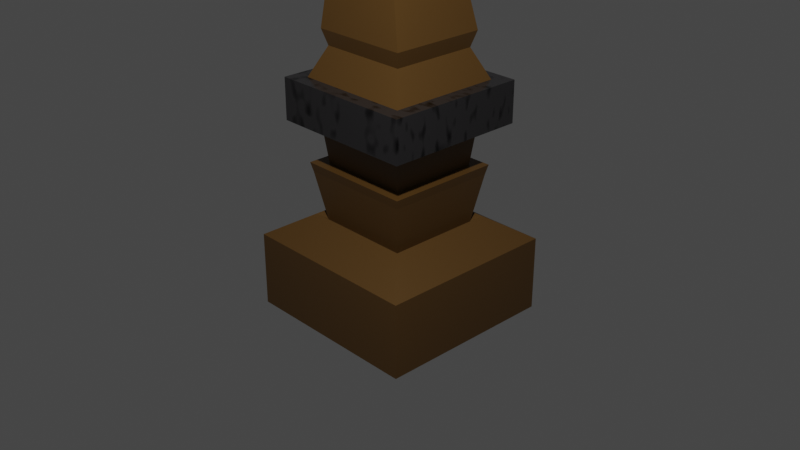 # Source: wall_seprator.blend  (saved by Blender 3.4.6; exported with 4.5.12 LTS)
import bpy
from mathutils import Matrix  # noqa: F401  (used for matrix-valued properties, if any)

bpy.ops.wm.read_factory_settings(use_empty=True)
scene = bpy.context.scene
scene.name = 'Scene'

# ---- collections
col_collection = bpy.data.collections.new('Collection'); scene.collection.children.link(col_collection)

# ---- materials (node trees are filled in below, after node groups)
mat_material_001 = bpy.data.materials.new('Material.001')
mat_material_001.use_transparent_shadow = False
mat_material_002 = bpy.data.materials.new('Material.002')
mat_material_002.use_transparent_shadow = False

# ---- material node trees
mat_material_001.use_nodes = True; mat_material_001.node_tree.nodes.clear()
_N = mat_material_001.node_tree.nodes; _L = mat_material_001.node_tree.links
n0 = _N.new('ShaderNodeBsdfPrincipled'); n0.name = 'Principled BSDF'; n0.location = (10, 300)
n0.distribution = 'GGX'
n0.subsurface_method = 'RANDOM_WALK_SKIN'
n0.inputs[0].default_value = (0.1116, 0.05568, 0.01206, 1.0)
n0.inputs[3].default_value = 1.45
n0.inputs[27].default_value = (0.0, 0.0, 0.0, 1.0)
n0.inputs[28].default_value = 1.0
n1 = _N.new('ShaderNodeOutputMaterial'); n1.name = 'Material Output'; n1.location = (300, 300)
_L.new(n0.outputs[0], n1.inputs[0])
n1.is_active_output = True
mat_material_002.use_nodes = True; mat_material_002.node_tree.nodes.clear()
_N = mat_material_002.node_tree.nodes; _L = mat_material_002.node_tree.links
n0 = _N.new('ShaderNodeOutputMaterial'); n0.name = 'Material Output'; n0.location = (469, 300)
n1 = _N.new('ShaderNodeTexNoise'); n1.name = 'Noise Texture'; n1.location = (-361, 35)
n1.inputs[2].default_value = 31.2
n1.inputs[3].default_value = 0.0
n2 = _N.new('ShaderNodeValToRGB'); n2.name = 'ColorRamp'; n2.location = (-141, 39)
while len(n2.color_ramp.elements) > 1: n2.color_ramp.elements.remove(n2.color_ramp.elements[-1])
n2.color_ramp.elements[0].position = 0.5782; n2.color_ramp.elements[0].color = (0.0, 0.0, 0.0, 1.0)
_e = n2.color_ramp.elements.new(0.8873); _e.color = (1.0, 1.0, 1.0, 1.0)
n3 = _N.new('ShaderNodeBsdfPrincipled'); n3.name = 'Principled BSDF'; n3.location = (179, 300)
n3.distribution = 'GGX'
n3.subsurface_method = 'RANDOM_WALK_SKIN'
n3.inputs[0].default_value = (0.02594, 0.02453, 0.02592, 1.0)
n3.inputs[2].default_value = 0.2018
n3.inputs[3].default_value = 1.45
n3.inputs[27].default_value = (0.0, 0.0, 0.0, 1.0)
n3.inputs[28].default_value = 1.0
_L.new(n2.outputs[0], n3.inputs[1])
_L.new(n3.outputs[0], n0.inputs[0])
_L.new(n1.outputs[0], n2.inputs[0])
n0.is_active_output = True

# ---- world
world_world = bpy.data.worlds.new('World'); scene.world = world_world
world_world.use_nodes = True; world_world.node_tree.nodes.clear()
_N = world_world.node_tree.nodes; _L = world_world.node_tree.links
n0 = _N.new('ShaderNodeOutputWorld'); n0.name = 'World Output'; n0.location = (300, 300)
n1 = _N.new('ShaderNodeBackground'); n1.name = 'Background'; n1.location = (10, 300)
n1.inputs[0].default_value = (0.05088, 0.05088, 0.05088, 1.0)
_L.new(n1.outputs[0], n0.inputs[0])
n0.is_active_output = True
world_world.color = (0.05088, 0.05088, 0.05088)
world_world.use_sun_shadow = False
world_world.sun_shadow_jitter_overblur = 0.0

# ---- cameras
cam_camera = bpy.data.cameras.new('Camera')
cam_camera.clip_end = 100.0
cam_camera.ortho_scale = 7.314

# ---- lights
light_light = bpy.data.lights.new('Light', 'POINT')
light_light.transmission_factor = 0.0
light_light.energy = 1000.0
light_light.shadow_soft_size = 0.1
light_light.shadow_maximum_resolution = 0.006
light_light.use_absolute_resolution = True

# ---- meshes
me_cube_001 = bpy.data.meshes.new('Cube.001')
me_cube_001.from_pydata([(-0.3238, -0.3194, -1.0), (-0.1672, -0.1648, -0.01579), (-0.3238, 0.3194, -1.0), (-0.1672, 0.1648, -0.01579), (0.3238, -0.3194, -1.0), (0.1672, -0.1648, -0.01579), (0.3238, 0.3194, -1.0), (0.1672, 0.1648, -0.01579), (-0.3238, -0.3194, -0.2007), (-0.3238, 0.3194, -0.2007), (0.3238, 0.3194, -0.2007), (0.3238, -0.3194, -0.2007), (-0.195, -0.1923, 0.04436), (-0.195, 0.1923, 0.04436), (0.195, 0.1923, 0.04436), (0.195, -0.1923, 0.04436), (-0.1982, -0.1953, 0.5083), (-0.1982, 0.1953, 0.5083), (0.1982, 0.1953, 0.5083), (0.1982, -0.1953, 0.5083), (-0.1611, -0.1582, 0.6093), (-0.1611, 0.1582, 0.6093), (0.1611, 0.1582, 0.6093), (0.1611, -0.1582, 0.6093), (-0.2058, -0.2029, 0.6093), (-0.2058, 0.2029, 0.6093), (0.2058, 0.2029, 0.6093), (0.2058, -0.2029, 0.6093), (-0.1758, -0.1726, 0.9904), (-0.1758, 0.1726, 0.9904), (0.1758, 0.1726, 0.9904), (0.1758, -0.1726, 0.9904), (-0.2562, -0.2515, 1.05), (-0.2562, 0.2515, 1.05), (0.2562, 0.2515, 1.05), (0.2562, -0.2515, 1.05), (-0.205, -0.2003, 1.492), (-0.205, 0.2003, 1.492), (0.205, 0.2003, 1.492), (0.205, -0.2003, 1.492), (-0.2562, -0.2515, 1.492), (-0.2562, 0.2515, 1.492), (0.2562, 0.2515, 1.492), (0.2562, -0.2515, 1.492), (-0.1563, -0.1527, 1.807), (-0.1563, 0.1527, 1.807), (0.1563, 0.1527, 1.807), (0.1563, -0.1527, 1.807), (-0.1718, -0.1679, 1.973), (-0.1718, 0.1679, 1.973), (0.1718, 0.1679, 1.973), (0.1718, -0.1679, 1.973), (-0.1669, -0.1679, 3.318), (-0.1669, 0.1679, 3.318), (0.1334, 0.1679, 3.019), (0.1334, -0.1679, 3.019), (-0.1669, -0.1679, 3.998), (-0.1669, 0.1679, 3.998), (0.06895, 0.1679, 3.998), (0.06895, -0.1679, 3.998), (0.7216, 0.1679, 3.932), (0.7216, -0.1679, 3.932), (0.7216, 0.1679, 3.998), (0.7216, -0.1679, 3.998), (0.2314, 0.1679, 3.374), (0.3294, 0.1679, 3.526), (0.4275, 0.1679, 3.657), (0.5255, 0.1679, 3.81), (0.6235, 0.1679, 3.78), (0.6235, -0.1679, 3.78), (0.5255, -0.1679, 3.81), (0.4275, -0.1679, 3.657), (0.3294, -0.1679, 3.526), (0.2314, -0.1679, 3.374), (0.6128, -0.1679, 3.998), (0.504, -0.1679, 3.998), (0.3953, -0.1679, 3.998), (0.2865, -0.1679, 3.998), (0.1777, -0.1679, 3.998), (0.1777, 0.1679, 3.998), (0.2865, 0.1679, 3.998), (0.3953, 0.1679, 3.998), (0.504, 0.1679, 3.998), (0.6128, 0.1679, 3.998), (0.1292, -0.144, 2.522), (-0.1465, -0.144, 2.654), (-0.1465, 0.144, 2.654), (0.1292, 0.144, 2.522)], [], [(0, 8, 9, 2), (2, 9, 10, 6), (6, 10, 11, 4), (4, 11, 8, 0), (2, 6, 4, 0), (12, 13, 9, 8), (13, 14, 10, 9), (14, 15, 11, 10), (15, 12, 8, 11), (1, 5, 19, 16), (1, 3, 13, 12), (3, 7, 14, 13), (7, 5, 15, 14), (5, 1, 12, 15), (19, 18, 26, 27), (7, 3, 17, 18), (5, 7, 18, 19), (3, 1, 16, 17), (20, 23, 31, 28), (17, 16, 24, 25), (16, 19, 27, 24), (18, 17, 25, 26), (20, 21, 25, 24), (21, 22, 26, 25), (22, 23, 27, 26), (23, 20, 24, 27), (31, 30, 34, 35), (22, 21, 29, 30), (23, 22, 30, 31), (21, 20, 28, 29), (35, 34, 42, 43), (29, 28, 32, 33), (28, 31, 35, 32), (30, 29, 33, 34), (39, 38, 46, 47), (33, 32, 40, 41), (32, 35, 43, 40), (34, 33, 41, 42), (36, 37, 41, 40), (37, 38, 42, 41), (38, 39, 43, 42), (39, 36, 40, 43), (45, 44, 48, 49), (37, 36, 44, 45), (36, 39, 47, 44), (38, 37, 45, 46), (85, 84, 55, 52), (44, 47, 51, 48), (46, 45, 49, 50), (47, 46, 50, 51), (69, 68, 60, 61), (87, 86, 53, 54), (84, 87, 54, 55), (86, 85, 52, 53), (56, 59, 58, 57), (53, 52, 56, 57), (52, 55, 59, 56), (54, 53, 57, 58), (61, 60, 62, 63), (74, 69, 61, 63), (68, 83, 62, 60), (83, 74, 63, 62), (58, 59, 78, 79), (79, 78, 77, 80), (80, 77, 76, 81), (81, 76, 75, 82), (82, 75, 74, 83), (54, 58, 79, 64), (64, 79, 80, 65), (65, 80, 81, 66), (66, 81, 82, 67), (67, 82, 83, 68), (59, 55, 73, 78), (78, 73, 72, 77), (77, 72, 71, 76), (76, 71, 70, 75), (75, 70, 69, 74), (55, 54, 64, 73), (73, 64, 65, 72), (72, 65, 66, 71), (71, 66, 67, 70), (70, 67, 68, 69), (49, 48, 85, 86), (51, 50, 87, 84), (50, 49, 86, 87), (48, 51, 84, 85)])
me_cube_001.polygons.foreach_set('material_index', [0, 0, 0, 0, 0, 0, 0, 0, 0, 0, 0, 0, 0, 0, 0, 0, 0, 0, 0, 0, 0, 0, 0, 0, 0, 0, 0, 0, 0, 0, 1, 0, 0, 0, 0, 1, 1, 1, 1, 1, 1, 1, 0, 0, 0, 0, 0, 0, 0, 0, 0, 0, 0, 0, 0, 0, 0, 0, 0, 0, 0, 0, 0, 0, 0, 0, 0, 0, 0, 0, 0, 0, 0, 0, 0, 0, 0, 0, 0, 0, 0, 0, 0, 0, 0, 0])
_uv = me_cube_001.uv_layers.new(name='UVMap')
_uv.uv.foreach_set('vector', [0.375, 0.0, 0.625, 0.0, 0.625, 0.25, 0.375, 0.25, 0.375, 0.25, 0.625, 0.25, 0.625, 0.5, 0.375, 0.5, 0.375, 0.5, 0.625, 0.5, 0.625, 0.75, 0.375, 0.75, 0.375, 0.75, 0.625, 0.75, 0.625, 1.0, 0.375, 1.0, 0.125, 0.5, 0.375, 0.5, 0.375, 0.75, 0.125, 0.75, 0.8448, 0.7198, 0.8448, 0.5302, 0.875, 0.5, 0.875, 0.75, 0.8448, 0.5302, 0.6552, 0.5302, 0.625, 0.5, 0.875, 0.5, 0.6552, 0.5302, 0.6552, 0.7198, 0.625, 0.75, 0.625, 0.5, 0.6552, 0.7198, 0.8448, 0.7198, 0.875, 0.75, 0.625, 0.75, 0.8303, 0.7052, 0.6697, 0.7052, 0.6697, 0.7052, 0.8303, 0.7052, 0.8303, 0.7052, 0.8303, 0.5448, 0.8448, 0.5302, 0.8448, 0.7198, 0.8303, 0.5448, 0.6697, 0.5448, 0.6552, 0.5302, 0.8448, 0.5302, 0.6697, 0.5448, 0.6697, 0.7052, 0.6552, 0.7198, 0.6552, 0.5302, 0.6697, 0.7052, 0.8303, 0.7052, 0.8448, 0.7198, 0.6552, 0.7198, 0.6697, 0.7052, 0.6697, 0.5448, 0.6697, 0.5448, 0.6697, 0.7052, 0.6697, 0.5448, 0.8303, 0.5448, 0.8303, 0.5448, 0.6697, 0.5448, 0.6697, 0.7052, 0.6697, 0.5448, 0.6697, 0.5448, 0.6697, 0.7052, 0.8303, 0.5448, 0.8303, 0.7052, 0.8303, 0.7052, 0.8303, 0.5448, 0.8128, 0.6875, 0.6872, 0.6875, 0.6872, 0.6875, 0.8128, 0.6875, 0.8303, 0.5448, 0.8303, 0.7052, 0.8303, 0.7052, 0.8303, 0.5448, 0.8303, 0.7052, 0.6697, 0.7052, 0.6697, 0.7052, 0.8303, 0.7052, 0.6697, 0.5448, 0.8303, 0.5448, 0.8303, 0.5448, 0.6697, 0.5448, 0.8128, 0.6875, 0.8128, 0.5625, 0.8303, 0.5448, 0.8303, 0.7052, 0.8128, 0.5625, 0.6872, 0.5625, 0.6697, 0.5448, 0.8303, 0.5448, 0.6872, 0.5625, 0.6872, 0.6875, 0.6697, 0.7052, 0.6697, 0.5448, 0.6872, 0.6875, 0.8128, 0.6875, 0.8303, 0.7052, 0.6697, 0.7052, 0.6872, 0.6875, 0.6872, 0.5625, 0.6872, 0.5625, 0.6872, 0.6875, 0.6872, 0.5625, 0.8128, 0.5625, 0.8128, 0.5625, 0.6872, 0.5625, 0.6872, 0.6875, 0.6872, 0.5625, 0.6872, 0.5625, 0.6872, 0.6875, 0.8128, 0.5625, 0.8128, 0.6875, 0.8128, 0.6875, 0.8128, 0.5625, 0.6872, 0.6875, 0.6872, 0.5625, 0.6872, 0.5625, 0.6872, 0.6875, 0.8128, 0.5625, 0.8128, 0.6875, 0.8128, 0.6875, 0.8128, 0.5625, 0.8128, 0.6875, 0.6872, 0.6875, 0.6872, 0.6875, 0.8128, 0.6875, 0.6872, 0.5625, 0.8128, 0.5625, 0.8128, 0.5625, 0.6872, 0.5625, 0.6997, 0.6748, 0.6997, 0.5752, 0.6997, 0.5752, 0.6997, 0.6748, 0.8128, 0.5625, 0.8128, 0.6875, 0.8128, 0.6875, 0.8128, 0.5625, 0.8128, 0.6875, 0.6872, 0.6875, 0.6872, 0.6875, 0.8128, 0.6875, 0.6872, 0.5625, 0.8128, 0.5625, 0.8128, 0.5625, 0.6872, 0.5625, 0.8003, 0.6748, 0.8003, 0.5752, 0.8128, 0.5625, 0.8128, 0.6875, 0.8003, 0.5752, 0.6997, 0.5752, 0.6872, 0.5625, 0.8128, 0.5625, 0.6997, 0.5752, 0.6997, 0.6748, 0.6872, 0.6875, 0.6872, 0.5625, 0.6997, 0.6748, 0.8003, 0.6748, 0.8128, 0.6875, 0.6872, 0.6875, 0.8003, 0.5752, 0.8003, 0.6748, 0.8003, 0.6748, 0.8003, 0.5752, 0.8003, 0.5752, 0.8003, 0.6748, 0.8003, 0.6748, 0.8003, 0.5752, 0.8003, 0.6748, 0.6997, 0.6748, 0.6997, 0.6748, 0.8003, 0.6748, 0.6997, 0.5752, 0.8003, 0.5752, 0.8003, 0.5752, 0.6997, 0.5752, 0.8003, 0.6748, 0.6997, 0.6748, 0.6997, 0.6748, 0.8003, 0.6748, 0.8003, 0.6748, 0.6997, 0.6748, 0.6997, 0.6748, 0.8003, 0.6748, 0.6997, 0.5752, 0.8003, 0.5752, 0.8003, 0.5752, 0.6997, 0.5752, 0.6997, 0.6748, 0.6997, 0.5752, 0.6997, 0.5752, 0.6997, 0.6748, 0.6997, 0.6748, 0.6997, 0.5752, 0.6997, 0.5752, 0.6997, 0.6748, 0.6997, 0.5752, 0.8003, 0.5752, 0.8003, 0.5752, 0.6997, 0.5752, 0.6997, 0.6748, 0.6997, 0.5752, 0.6997, 0.5752, 0.6997, 0.6748, 0.8003, 0.5752, 0.8003, 0.6748, 0.8003, 0.6748, 0.8003, 0.5752, 0.8003, 0.6748, 0.6997, 0.6748, 0.6997, 0.5752, 0.8003, 0.5752, 0.8003, 0.5752, 0.8003, 0.6748, 0.8003, 0.6748, 0.8003, 0.5752, 0.8003, 0.6748, 0.6997, 0.6748, 0.6997, 0.6748, 0.8003, 0.6748, 0.6997, 0.5752, 0.8003, 0.5752, 0.8003, 0.5752, 0.6997, 0.5752, 0.6997, 0.6748, 0.6997, 0.5752, 0.6997, 0.5752, 0.6997, 0.6748, 0.6997, 0.6748, 0.6997, 0.6748, 0.6997, 0.6748, 0.6997, 0.6748, 0.6997, 0.5752, 0.6997, 0.5752, 0.6997, 0.5752, 0.6997, 0.5752, 0.6997, 0.5752, 0.6997, 0.6748, 0.6997, 0.6748, 0.6997, 0.5752, 0.6997, 0.5752, 0.6997, 0.6748, 0.6997, 0.6748, 0.6997, 0.5752, 0.6997, 0.5752, 0.6997, 0.6748, 0.6997, 0.6748, 0.6997, 0.5752, 0.6997, 0.5752, 0.6997, 0.6748, 0.6997, 0.6748, 0.6997, 0.5752, 0.6997, 0.5752, 0.6997, 0.6748, 0.6997, 0.6748, 0.6997, 0.5752, 0.6997, 0.5752, 0.6997, 0.6748, 0.6997, 0.6748, 0.6997, 0.5752, 0.6997, 0.5752, 0.6997, 0.5752, 0.6997, 0.5752, 0.6997, 0.5752, 0.6997, 0.5752, 0.6997, 0.5752, 0.6997, 0.5752, 0.6997, 0.5752, 0.6997, 0.5752, 0.6997, 0.5752, 0.6997, 0.5752, 0.6997, 0.5752, 0.6997, 0.5752, 0.6997, 0.5752, 0.6997, 0.5752, 0.6997, 0.5752, 0.6997, 0.5752, 0.6997, 0.5752, 0.6997, 0.5752, 0.6997, 0.5752, 0.6997, 0.6748, 0.6997, 0.6748, 0.6997, 0.6748, 0.6997, 0.6748, 0.6997, 0.6748, 0.6997, 0.6748, 0.6997, 0.6748, 0.6997, 0.6748, 0.6997, 0.6748, 0.6997, 0.6748, 0.6997, 0.6748, 0.6997, 0.6748, 0.6997, 0.6748, 0.6997, 0.6748, 0.6997, 0.6748, 0.6997, 0.6748, 0.6997, 0.6748, 0.6997, 0.6748, 0.6997, 0.6748, 0.6997, 0.6748, 0.6997, 0.6748, 0.6997, 0.5752, 0.6997, 0.5752, 0.6997, 0.6748, 0.6997, 0.6748, 0.6997, 0.5752, 0.6997, 0.5752, 0.6997, 0.6748, 0.6997, 0.6748, 0.6997, 0.5752, 0.6997, 0.5752, 0.6997, 0.6748, 0.6997, 0.6748, 0.6997, 0.5752, 0.6997, 0.5752, 0.6997, 0.6748, 0.6997, 0.6748, 0.6997, 0.5752, 0.6997, 0.5752, 0.6997, 0.6748, 0.8003, 0.5752, 0.8003, 0.6748, 0.8003, 0.6748, 0.8003, 0.5752, 0.6997, 0.6748, 0.6997, 0.5752, 0.6997, 0.5752, 0.6997, 0.6748, 0.6997, 0.5752, 0.8003, 0.5752, 0.8003, 0.5752, 0.6997, 0.5752, 0.8003, 0.6748, 0.6997, 0.6748, 0.6997, 0.6748, 0.8003, 0.6748])
me_cube_001.materials.append(mat_material_001)
me_cube_001.materials.append(mat_material_002)
me_cube_001.update()

# ---- objects
ob_light = bpy.data.objects.new('Light', light_light)
ob_camera = bpy.data.objects.new('Camera', cam_camera)
ob_cube = bpy.data.objects.new('Cube', me_cube_001)

# ---- transforms, parenting, visibility, modifiers, constraints
ob_light.location = (3.366, -3.352, 5.904)
ob_light.rotation_euler = (0.6503, 0.05522, 1.866)
ob_light.lock_rotations_4d = False
ob_light.empty_display_type = 'ARROWS'
ob_light.color = (0.0, 0.0, 0.0, 0.0)
ob_light.lineart.crease_threshold = 0.0
ob_camera.location = (7.359, -6.926, 4.958)
ob_camera.rotation_euler = (1.109, 0.0, 0.8149)
ob_camera.lock_rotations_4d = False
ob_camera.empty_display_type = 'ARROWS'
ob_camera.color = (0.0, 0.0, 0.0, 0.0)
ob_camera.display_type = 'WIRE'
ob_camera.lineart.crease_threshold = 0.0
ob_cube.location = (0.0, 0.0, 0.0)
ob_cube.scale = (3.056, 3.056, 1.0)

# ---- collection membership
col_collection.objects.link(ob_light)
col_collection.objects.link(ob_camera)
col_collection.objects.link(ob_cube)

# ---- scene / render settings (as saved in the file)
scene.camera = ob_camera
scene.frame_start = 1; scene.frame_end = 250; scene.frame_set(1)
scene.render.engine = 'BLENDER_EEVEE_NEXT'
scene.cycles.sampling_pattern = 'TABULATED_SOBOL'
scene.cycles.use_light_tree = False
scene.view_settings.view_transform = 'Filmic'
bpy.context.view_layer.update()
